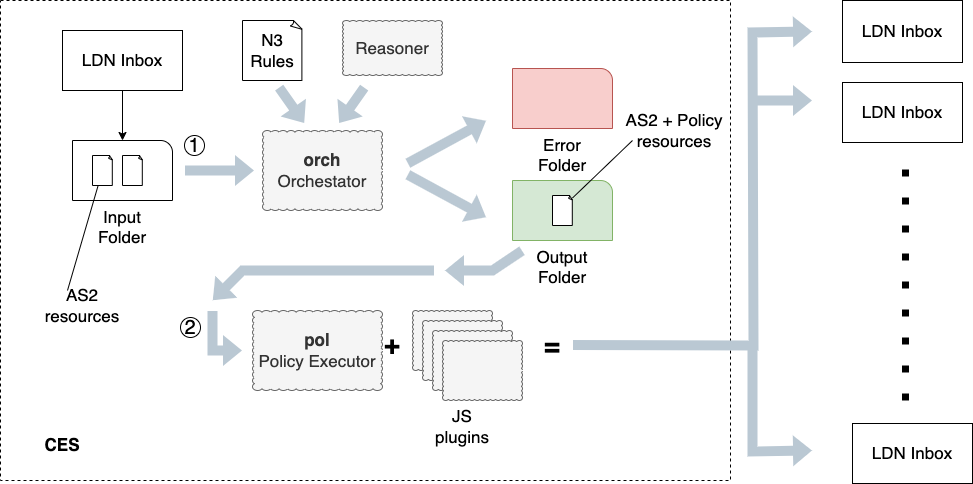

The diagram above was exported from draw.io. Its source (the exported page's mxGraphModel, read from the mxfile embedded in the PNG):
<mxGraphModel dx="1229" dy="685" grid="1" gridSize="10" guides="1" tooltips="1" connect="1" arrows="1" fold="1" page="1" pageScale="1" pageWidth="1169" pageHeight="827" math="0" shadow="0">
  <root>
    <mxCell id="0" />
    <mxCell id="1" parent="0" />
    <mxCell id="1EGWOZ7fd5nhhYwIAEPP-5" value="" style="rounded=0;whiteSpace=wrap;html=1;strokeColor=default;dashed=1;fillColor=none;" parent="1" vertex="1">
      <mxGeometry x="108" y="290" width="730" height="480" as="geometry" />
    </mxCell>
    <mxCell id="6zCHhYDkpV0_9yv0SCms-1" value="&lt;font style=&quot;font-size: 17px;&quot;&gt;N3&lt;br&gt;Rules&lt;/font&gt;" style="whiteSpace=wrap;html=1;shape=mxgraph.basic.document" parent="1" vertex="1">
      <mxGeometry x="350" y="310" width="60" height="60" as="geometry" />
    </mxCell>
    <mxCell id="6zCHhYDkpV0_9yv0SCms-2" value="&lt;font style=&quot;font-size: 17px;&quot;&gt;Input&lt;br&gt;Folder&lt;/font&gt;" style="verticalLabelPosition=bottom;verticalAlign=top;html=1;shape=mxgraph.basic.corner_round_rect;dx=6;whiteSpace=wrap;flipH=1;" parent="1" vertex="1">
      <mxGeometry x="180" y="430" width="100" height="60" as="geometry" />
    </mxCell>
    <mxCell id="6zCHhYDkpV0_9yv0SCms-3" value="&lt;font style=&quot;font-size: 17px&quot;&gt;&lt;b&gt;orch&lt;/b&gt;&lt;br&gt;Orchestator&lt;br&gt;&lt;/font&gt;" style="whiteSpace=wrap;html=1;shape=mxgraph.basic.cloud_rect;fillColor=#f5f5f5;fontColor=#333333;strokeColor=#666666;" parent="1" vertex="1">
      <mxGeometry x="370" y="420" width="120" height="80" as="geometry" />
    </mxCell>
    <mxCell id="6zCHhYDkpV0_9yv0SCms-4" value="&lt;font style=&quot;font-size: 17px;&quot;&gt;Error&lt;br&gt;Folder&lt;/font&gt;" style="verticalLabelPosition=bottom;verticalAlign=top;html=1;shape=mxgraph.basic.corner_round_rect;dx=6;whiteSpace=wrap;flipH=1;fillColor=#f8cecc;strokeColor=#b85450;" parent="1" vertex="1">
      <mxGeometry x="620" y="358" width="100" height="60" as="geometry" />
    </mxCell>
    <mxCell id="6zCHhYDkpV0_9yv0SCms-7" value="&lt;font style=&quot;font-size: 17px;&quot;&gt;Output&lt;br&gt;Folder&lt;/font&gt;" style="verticalLabelPosition=bottom;verticalAlign=top;html=1;shape=mxgraph.basic.corner_round_rect;dx=6;whiteSpace=wrap;flipH=1;fillColor=#d5e8d4;strokeColor=#82b366;" parent="1" vertex="1">
      <mxGeometry x="620" y="470" width="100" height="60" as="geometry" />
    </mxCell>
    <mxCell id="6zCHhYDkpV0_9yv0SCms-20" value="&lt;font style=&quot;font-size: 17px&quot;&gt;&lt;b&gt;pol&lt;/b&gt;&lt;br&gt;Policy Executor&lt;br&gt;&lt;/font&gt;" style="whiteSpace=wrap;html=1;shape=mxgraph.basic.cloud_rect;fillColor=#f5f5f5;fontColor=#333333;strokeColor=#666666;" parent="1" vertex="1">
      <mxGeometry x="360" y="600" width="130" height="80" as="geometry" />
    </mxCell>
    <mxCell id="6zCHhYDkpV0_9yv0SCms-23" value="" style="whiteSpace=wrap;html=1;shape=mxgraph.basic.document" parent="1" vertex="1">
      <mxGeometry x="200" y="445" width="20" height="30" as="geometry" />
    </mxCell>
    <mxCell id="6zCHhYDkpV0_9yv0SCms-24" value="" style="whiteSpace=wrap;html=1;shape=mxgraph.basic.document" parent="1" vertex="1">
      <mxGeometry x="230" y="445" width="20" height="30" as="geometry" />
    </mxCell>
    <mxCell id="6zCHhYDkpV0_9yv0SCms-25" value="" style="whiteSpace=wrap;html=1;shape=mxgraph.basic.document" parent="1" vertex="1">
      <mxGeometry x="660" y="485" width="20" height="30" as="geometry" />
    </mxCell>
    <mxCell id="6zCHhYDkpV0_9yv0SCms-26" value="" style="endArrow=none;html=1;rounded=0;entryX=0.25;entryY=0;entryDx=0;entryDy=0;" parent="1" source="6zCHhYDkpV0_9yv0SCms-23" target="6zCHhYDkpV0_9yv0SCms-27" edge="1">
      <mxGeometry width="50" height="50" relative="1" as="geometry">
        <mxPoint x="550" y="610" as="sourcePoint" />
        <mxPoint x="210" y="380" as="targetPoint" />
      </mxGeometry>
    </mxCell>
    <mxCell id="6zCHhYDkpV0_9yv0SCms-27" value="&lt;font style=&quot;font-size: 17px;&quot;&gt;AS2 resources&lt;/font&gt;" style="text;html=1;strokeColor=none;fillColor=none;align=center;verticalAlign=middle;whiteSpace=wrap;rounded=0;" parent="1" vertex="1">
      <mxGeometry x="160" y="580" width="60" height="30" as="geometry" />
    </mxCell>
    <mxCell id="6zCHhYDkpV0_9yv0SCms-28" value="" style="endArrow=none;html=1;rounded=0;exitX=1;exitY=0.083;exitDx=0;exitDy=0;exitPerimeter=0;" parent="1" source="6zCHhYDkpV0_9yv0SCms-25" edge="1">
      <mxGeometry width="50" height="50" relative="1" as="geometry">
        <mxPoint x="680" y="440" as="sourcePoint" />
        <mxPoint x="740" y="430" as="targetPoint" />
      </mxGeometry>
    </mxCell>
    <mxCell id="6zCHhYDkpV0_9yv0SCms-29" value="&lt;font style=&quot;font-size: 17px;&quot;&gt;AS2 + Policy&lt;br&gt;resources&lt;/font&gt;" style="text;html=1;strokeColor=none;fillColor=none;align=center;verticalAlign=middle;whiteSpace=wrap;rounded=0;" parent="1" vertex="1">
      <mxGeometry x="732" y="405" width="100" height="30" as="geometry" />
    </mxCell>
    <mxCell id="6zCHhYDkpV0_9yv0SCms-32" value="" style="whiteSpace=wrap;html=1;shape=mxgraph.basic.cloud_rect;fillColor=#f5f5f5;fontColor=#333333;strokeColor=#666666;" parent="1" vertex="1">
      <mxGeometry x="520" y="600" width="80" height="60" as="geometry" />
    </mxCell>
    <mxCell id="6zCHhYDkpV0_9yv0SCms-33" value="" style="whiteSpace=wrap;html=1;shape=mxgraph.basic.cloud_rect;fillColor=#f5f5f5;fontColor=#333333;strokeColor=#666666;" parent="1" vertex="1">
      <mxGeometry x="530" y="610" width="80" height="60" as="geometry" />
    </mxCell>
    <mxCell id="6zCHhYDkpV0_9yv0SCms-34" value="" style="whiteSpace=wrap;html=1;shape=mxgraph.basic.cloud_rect;fillColor=#f5f5f5;fontColor=#333333;strokeColor=#666666;" parent="1" vertex="1">
      <mxGeometry x="540" y="620" width="80" height="60" as="geometry" />
    </mxCell>
    <mxCell id="6zCHhYDkpV0_9yv0SCms-35" value="" style="whiteSpace=wrap;html=1;shape=mxgraph.basic.cloud_rect;fillColor=#f5f5f5;fontColor=#333333;strokeColor=#666666;" parent="1" vertex="1">
      <mxGeometry x="550" y="630" width="80" height="60" as="geometry" />
    </mxCell>
    <mxCell id="6zCHhYDkpV0_9yv0SCms-36" value="&lt;font style=&quot;font-size: 17px;&quot;&gt;JS plugins&lt;/font&gt;" style="text;html=1;strokeColor=none;fillColor=none;align=center;verticalAlign=middle;whiteSpace=wrap;rounded=0;" parent="1" vertex="1">
      <mxGeometry x="540" y="701" width="60" height="30" as="geometry" />
    </mxCell>
    <mxCell id="6zCHhYDkpV0_9yv0SCms-37" value="&lt;font style=&quot;font-size: 27px;&quot;&gt;&lt;b&gt;+&lt;/b&gt;&lt;/font&gt;" style="text;html=1;strokeColor=none;fillColor=none;align=center;verticalAlign=middle;whiteSpace=wrap;rounded=0;" parent="1" vertex="1">
      <mxGeometry x="470" y="620" width="60" height="30" as="geometry" />
    </mxCell>
    <mxCell id="6zCHhYDkpV0_9yv0SCms-39" value="&lt;font style=&quot;font-size: 27px;&quot;&gt;&lt;b&gt;=&lt;/b&gt;&lt;/font&gt;" style="text;html=1;strokeColor=none;fillColor=none;align=center;verticalAlign=middle;whiteSpace=wrap;rounded=0;" parent="1" vertex="1">
      <mxGeometry x="630" y="621" width="60" height="30" as="geometry" />
    </mxCell>
    <mxCell id="dYctQRX_D_u6jCZ778XW-16" value="" style="shape=flexArrow;endArrow=classic;html=1;rounded=0;fontSize=15;fillColor=#bac8d3;strokeColor=none;" parent="1" edge="1">
      <mxGeometry width="50" height="50" relative="1" as="geometry">
        <mxPoint x="292" y="460" as="sourcePoint" />
        <mxPoint x="362" y="460" as="targetPoint" />
      </mxGeometry>
    </mxCell>
    <mxCell id="dYctQRX_D_u6jCZ778XW-18" value="" style="shape=flexArrow;endArrow=classic;html=1;rounded=0;fontSize=15;fillColor=#bac8d3;strokeColor=none;exitX=0.073;exitY=1.06;exitDx=0;exitDy=0;exitPerimeter=0;" parent="1" edge="1">
      <mxGeometry width="50" height="50" relative="1" as="geometry">
        <mxPoint x="386.3800000000001" y="376.6" as="sourcePoint" />
        <mxPoint x="412" y="413" as="targetPoint" />
      </mxGeometry>
    </mxCell>
    <mxCell id="dYctQRX_D_u6jCZ778XW-19" value="" style="shape=flexArrow;endArrow=classic;html=1;rounded=0;fontSize=15;fillColor=#bac8d3;strokeColor=none;exitX=0.073;exitY=1.06;exitDx=0;exitDy=0;exitPerimeter=0;" parent="1" edge="1">
      <mxGeometry width="50" height="50" relative="1" as="geometry">
        <mxPoint x="472" y="376.60000000000014" as="sourcePoint" />
        <mxPoint x="446.3800000000001" y="413" as="targetPoint" />
      </mxGeometry>
    </mxCell>
    <mxCell id="dYctQRX_D_u6jCZ778XW-20" value="" style="shape=flexArrow;endArrow=classic;html=1;rounded=0;fontSize=15;fillColor=#bac8d3;strokeColor=none;" parent="1" edge="1">
      <mxGeometry width="50" height="50" relative="1" as="geometry">
        <mxPoint x="515" y="453.0000000000001" as="sourcePoint" />
        <mxPoint x="594" y="410" as="targetPoint" />
      </mxGeometry>
    </mxCell>
    <mxCell id="dYctQRX_D_u6jCZ778XW-21" value="" style="shape=flexArrow;endArrow=classic;html=1;rounded=0;fontSize=15;fillColor=#bac8d3;strokeColor=none;" parent="1" edge="1">
      <mxGeometry width="50" height="50" relative="1" as="geometry">
        <mxPoint x="515" y="464.0000000000001" as="sourcePoint" />
        <mxPoint x="594" y="507.00000000000034" as="targetPoint" />
      </mxGeometry>
    </mxCell>
    <mxCell id="dYctQRX_D_u6jCZ778XW-22" value="" style="shape=flexArrow;endArrow=classic;html=1;rounded=0;fontSize=15;fillColor=#bac8d3;strokeColor=none;" parent="1" edge="1">
      <mxGeometry width="50" height="50" relative="1" as="geometry">
        <mxPoint x="630" y="540" as="sourcePoint" />
        <mxPoint x="552" y="560" as="targetPoint" />
        <Array as="points">
          <mxPoint x="600" y="560" />
        </Array>
      </mxGeometry>
    </mxCell>
    <mxCell id="dYctQRX_D_u6jCZ778XW-23" value="" style="shape=flexArrow;endArrow=classic;html=1;rounded=0;fontSize=15;fillColor=#bac8d3;strokeColor=none;" parent="1" edge="1">
      <mxGeometry width="50" height="50" relative="1" as="geometry">
        <mxPoint x="542" y="560" as="sourcePoint" />
        <mxPoint x="320" y="590" as="targetPoint" />
        <Array as="points">
          <mxPoint x="380" y="560" />
          <mxPoint x="350" y="560" />
        </Array>
      </mxGeometry>
    </mxCell>
    <mxCell id="dYctQRX_D_u6jCZ778XW-24" value="" style="shape=flexArrow;endArrow=classic;html=1;rounded=0;fontSize=15;fillColor=#bac8d3;strokeColor=none;" parent="1" edge="1">
      <mxGeometry width="50" height="50" relative="1" as="geometry">
        <mxPoint x="320" y="600" as="sourcePoint" />
        <mxPoint x="350" y="640" as="targetPoint" />
        <Array as="points">
          <mxPoint x="320" y="640" />
        </Array>
      </mxGeometry>
    </mxCell>
    <mxCell id="dYctQRX_D_u6jCZ778XW-33" value="&lt;font style=&quot;font-size: 17px;&quot;&gt;Reasoner&lt;br&gt;&lt;/font&gt;" style="whiteSpace=wrap;html=1;shape=mxgraph.basic.cloud_rect;fillColor=#f5f5f5;fontColor=#333333;strokeColor=#666666;" parent="1" vertex="1">
      <mxGeometry x="450" y="310" width="100" height="55" as="geometry" />
    </mxCell>
    <mxCell id="pUofULU-eK-yFt6t0WtC-1" value="&lt;font style=&quot;font-size: 20px&quot;&gt;1&lt;/font&gt;" style="ellipse;whiteSpace=wrap;html=1;aspect=fixed;" parent="1" vertex="1">
      <mxGeometry x="292" y="425" width="20" height="20" as="geometry" />
    </mxCell>
    <mxCell id="pUofULU-eK-yFt6t0WtC-4" value="&lt;font style=&quot;font-size: 20px&quot;&gt;2&lt;/font&gt;" style="ellipse;whiteSpace=wrap;html=1;aspect=fixed;" parent="1" vertex="1">
      <mxGeometry x="288" y="607" width="20" height="20" as="geometry" />
    </mxCell>
    <mxCell id="1EGWOZ7fd5nhhYwIAEPP-6" value="&lt;font style=&quot;font-size: 17px;&quot;&gt;&lt;b&gt;CES&lt;/b&gt;&lt;/font&gt;" style="text;html=1;strokeColor=none;fillColor=none;align=center;verticalAlign=middle;whiteSpace=wrap;rounded=0;" parent="1" vertex="1">
      <mxGeometry x="140" y="720" width="60" height="30" as="geometry" />
    </mxCell>
    <mxCell id="1EGWOZ7fd5nhhYwIAEPP-8" value="&lt;font style=&quot;font-size: 17px;&quot;&gt;LDN Inbox&lt;/font&gt;" style="rounded=0;whiteSpace=wrap;html=1;" parent="1" vertex="1">
      <mxGeometry x="170" y="320" width="120" height="60" as="geometry" />
    </mxCell>
    <mxCell id="1EGWOZ7fd5nhhYwIAEPP-9" value="" style="endArrow=classic;html=1;rounded=0;exitX=0.5;exitY=1;exitDx=0;exitDy=0;entryX=0.5;entryY=0;entryDx=0;entryDy=0;entryPerimeter=0;" parent="1" source="1EGWOZ7fd5nhhYwIAEPP-8" target="6zCHhYDkpV0_9yv0SCms-2" edge="1">
      <mxGeometry width="50" height="50" relative="1" as="geometry">
        <mxPoint x="520" y="430" as="sourcePoint" />
        <mxPoint x="570" y="380" as="targetPoint" />
      </mxGeometry>
    </mxCell>
    <mxCell id="1EGWOZ7fd5nhhYwIAEPP-10" value="&lt;font style=&quot;font-size: 17px;&quot;&gt;LDN Inbox&lt;/font&gt;" style="rounded=0;whiteSpace=wrap;html=1;" parent="1" vertex="1">
      <mxGeometry x="950" y="290" width="120" height="62" as="geometry" />
    </mxCell>
    <mxCell id="1EGWOZ7fd5nhhYwIAEPP-11" value="&lt;font style=&quot;font-size: 17px;&quot;&gt;LDN Inbox&lt;/font&gt;" style="rounded=0;whiteSpace=wrap;html=1;" parent="1" vertex="1">
      <mxGeometry x="950" y="372" width="120" height="60" as="geometry" />
    </mxCell>
    <mxCell id="1EGWOZ7fd5nhhYwIAEPP-12" value="&lt;font style=&quot;font-size: 17px;&quot;&gt;LDN Inbox&lt;/font&gt;" style="rounded=0;whiteSpace=wrap;html=1;" parent="1" vertex="1">
      <mxGeometry x="960" y="713" width="120" height="60" as="geometry" />
    </mxCell>
    <mxCell id="1EGWOZ7fd5nhhYwIAEPP-13" value="" style="endArrow=none;dashed=1;html=1;dashPattern=1 3;strokeWidth=7;rounded=0;" parent="1" edge="1">
      <mxGeometry width="50" height="50" relative="1" as="geometry">
        <mxPoint x="1013" y="690" as="sourcePoint" />
        <mxPoint x="1013" y="440" as="targetPoint" />
      </mxGeometry>
    </mxCell>
    <mxCell id="1EGWOZ7fd5nhhYwIAEPP-14" value="" style="shape=flexArrow;endArrow=classic;html=1;rounded=0;fontSize=15;fillColor=#bac8d3;strokeColor=none;exitX=1;exitY=0.75;exitDx=0;exitDy=0;" parent="1" edge="1">
      <mxGeometry width="50" height="50" relative="1" as="geometry">
        <mxPoint x="680" y="634.5" as="sourcePoint" />
        <mxPoint x="920" y="321" as="targetPoint" />
        <Array as="points">
          <mxPoint x="861" y="635" />
          <mxPoint x="860" y="322" />
        </Array>
      </mxGeometry>
    </mxCell>
    <mxCell id="1EGWOZ7fd5nhhYwIAEPP-16" value="" style="shape=flexArrow;endArrow=classic;html=1;rounded=0;fontSize=15;fillColor=#bac8d3;strokeColor=none;" parent="1" edge="1">
      <mxGeometry width="50" height="50" relative="1" as="geometry">
        <mxPoint x="860" y="390" as="sourcePoint" />
        <mxPoint x="920" y="390" as="targetPoint" />
      </mxGeometry>
    </mxCell>
    <mxCell id="1EGWOZ7fd5nhhYwIAEPP-17" value="" style="shape=flexArrow;endArrow=classic;html=1;rounded=0;fontSize=15;fillColor=#bac8d3;strokeColor=none;" parent="1" edge="1">
      <mxGeometry width="50" height="50" relative="1" as="geometry">
        <mxPoint x="860" y="639" as="sourcePoint" />
        <mxPoint x="920" y="740" as="targetPoint" />
        <Array as="points">
          <mxPoint x="860" y="741" />
        </Array>
      </mxGeometry>
    </mxCell>
  </root>
</mxGraphModel>